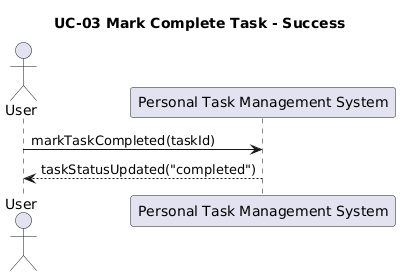

The diagram above was rendered by PlantUML. Its source (embedded in the PNG):
@startuml
title UC-03 Mark Complete Task - Success
actor User
participant "Personal Task Management System" as System

User -> System: markTaskCompleted(taskId)
System --> User: taskStatusUpdated("completed")
@enduml